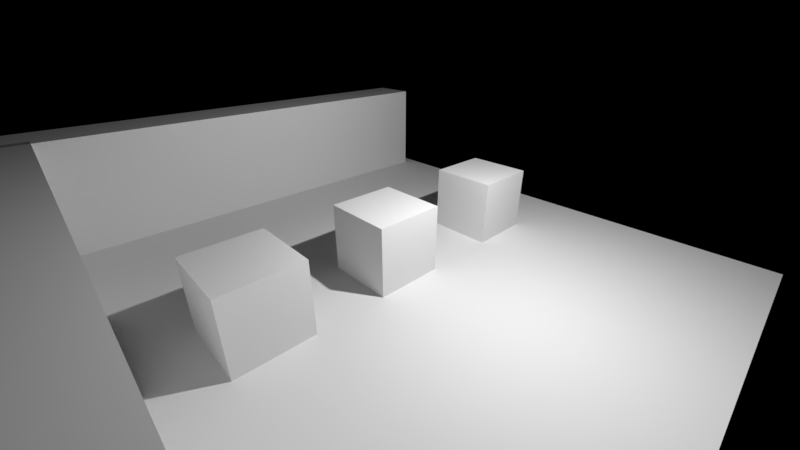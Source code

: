 # Source: dplus.blend  (saved by Blender 2.79.1; exported with 4.5.12 LTS)
import bpy
from mathutils import Matrix  # noqa: F401  (used for matrix-valued properties, if any)

bpy.ops.wm.read_factory_settings(use_empty=True)
scene = bpy.context.scene
scene.name = 'Scene'

# ---- collections
col_collection_1 = bpy.data.collections.new('Collection 1'); scene.collection.children.link(col_collection_1)

# ---- materials (node trees are filled in below, after node groups)
mat_material_001 = bpy.data.materials.new('Material.001')
mat_material_001.alpha_threshold = 0.0
mat_material_001.roughness = 0.5
mat_material_001.line_color = (0.0, 0.0, 0.0, 1.0)

# ---- material node trees
mat_material_001.use_nodes = True; mat_material_001.node_tree.nodes.clear()
_N = mat_material_001.node_tree.nodes; _L = mat_material_001.node_tree.links
n0 = _N.new('ShaderNodeOutputMaterial'); n0.name = 'Material Output'; n0.location = (300, 300)
n1 = _N.new('ShaderNodeBsdfDiffuse'); n1.name = 'Diffuse BSDF'; n1.location = (10, 300)
_L.new(n1.outputs[0], n0.inputs[0])
n0.is_active_output = True

# ---- world
world_world = bpy.data.worlds.new('World'); scene.world = world_world
world_world.use_nodes = True; world_world.node_tree.nodes.clear()
_N = world_world.node_tree.nodes; _L = world_world.node_tree.links
n0 = _N.new('ShaderNodeOutputWorld'); n0.name = 'World Output'; n0.location = (300, 300)
n1 = _N.new('ShaderNodeBackground'); n1.name = 'Background'; n1.location = (10, 300)
n1.inputs[0].default_value = (0.0, 0.0, 0.0, 1.0)
_L.new(n1.outputs[0], n0.inputs[0])
n0.is_active_output = True
world_world.color = (0.05088, 0.05088, 0.05088)
world_world.use_sun_shadow = False
world_world.sun_shadow_jitter_overblur = 0.0
world_world.cycles.sampling_method = 'MANUAL'

# ---- cameras
cam_camera = bpy.data.cameras.new('Camera')
cam_camera.clip_end = 200.0
cam_camera.lens = 16.0
cam_camera.sensor_width = 32.0
cam_camera.sensor_height = 18.0
cam_camera.ortho_scale = 7.314
cam_camera.dof.focus_distance = 0.0

# ---- lights
light_lamp = bpy.data.lights.new('Lamp', 'POINT')
light_lamp.transmission_factor = 0.0
light_lamp.cutoff_distance = 30.0
light_lamp.energy = 2000.0
light_lamp.shadow_buffer_clip_start = 1.001
light_lamp.shadow_soft_size = 0.1
light_lamp.shadow_maximum_resolution = 0.006
light_lamp.use_absolute_resolution = True

# ---- meshes
me_cube = bpy.data.meshes.new('Cube')
me_cube.from_pydata([(1.0, 1.0, -1.0), (1.0, -1.0, -1.0), (-1.0, -1.0, -1.0), (-1.0, 1.0, -1.0), (1.0, 1.0, 1.0), (1.0, -1.0, 1.0), (-1.0, -1.0, 1.0), (-1.0, 1.0, 1.0)], [], [(0, 1, 2, 3), (4, 7, 6, 5), (0, 4, 5, 1), (1, 5, 6, 2), (2, 6, 7, 3), (4, 0, 3, 7)])
me_cube.materials.append(mat_material_001)
me_cube.use_remesh_preserve_volume = False
me_cube.use_remesh_preserve_attributes = False
me_cube.use_mirror_vertex_groups = False
me_cube.update()
me_plane = bpy.data.meshes.new('Plane')
me_plane.from_pydata([(-1.0, -1.0, 0.0), (1.0, -1.0, 0.0), (-1.0, 1.0, 0.0), (1.0, 1.0, 0.0)], [], [(0, 1, 3, 2)])
me_plane.use_remesh_preserve_volume = False
me_plane.use_remesh_preserve_attributes = False
me_plane.use_mirror_vertex_groups = False
me_plane.update()

# ---- objects
ob_cube_004 = bpy.data.objects.new('Cube.004', me_cube)
ob_cube_003 = bpy.data.objects.new('Cube.003', me_cube)
ob_cube_002 = bpy.data.objects.new('Cube.002', me_cube)
ob_cube_001 = bpy.data.objects.new('Cube.001', me_cube)
ob_plane = bpy.data.objects.new('Plane', me_plane)
ob_cube = bpy.data.objects.new('Cube', me_cube)
ob_lamp = bpy.data.objects.new('Lamp', light_lamp)
ob_camera = bpy.data.objects.new('Camera', cam_camera)

# ---- transforms, parenting, visibility, modifiers, constraints
ob_cube_004.location = (0.0, 4.295, 0.0)
ob_cube_004.lock_rotations_4d = False
ob_cube_004.empty_display_type = 'ARROWS'
ob_cube_004.lineart.crease_threshold = 0.0
ob_cube_003.location = (0.0, -4.01, 0.0)
ob_cube_003.lock_rotations_4d = False
ob_cube_003.empty_display_type = 'ARROWS'
ob_cube_003.lineart.crease_threshold = 0.0
ob_cube_002.location = (0.2008, -7.314, 0.6333)
ob_cube_002.rotation_euler = (0.0, -0.0, 1.571)
ob_cube_002.scale = (0.853, 7.532, 1.883)
ob_cube_002.lock_rotations_4d = False
ob_cube_002.empty_display_type = 'ARROWS'
ob_cube_002.lineart.crease_threshold = 0.0
ob_cube_001.location = (-7.852, 0.0, 0.6333)
ob_cube_001.scale = (0.853, 7.532, 1.883)
ob_cube_001.lock_rotations_4d = False
ob_cube_001.empty_display_type = 'ARROWS'
ob_cube_001.lineart.crease_threshold = 0.0
ob_plane.location = (0.0, 0.0, -1.0)
ob_plane.scale = (8.0, 8.0, 8.0)
ob_plane.lineart.crease_threshold = 0.0
ob_cube.location = (0.0, 0.0, 0.0)
ob_cube.lock_rotations_4d = False
ob_cube.empty_display_type = 'ARROWS'
ob_cube.lineart.crease_threshold = 0.0
ob_lamp.location = (4.076, 1.005, 5.904)
ob_lamp.rotation_euler = (0.6503, 0.05522, 1.866)
ob_lamp.lock_rotations_4d = False
ob_lamp.empty_display_type = 'ARROWS'
ob_lamp.color = (0.0, 0.0, 0.0, 0.0)
ob_lamp.lineart.crease_threshold = 0.0
ob_camera.location = (7.481, -6.508, 5.344)
ob_camera.rotation_euler = (1.109, 0.0, 0.8149)
ob_camera.lock_rotations_4d = False
ob_camera.empty_display_type = 'ARROWS'
ob_camera.color = (0.0, 0.0, 0.0, 0.0)
ob_camera.display_type = 'WIRE'
ob_camera.lineart.crease_threshold = 0.0

# ---- collection membership
col_collection_1.objects.link(ob_cube_004)
col_collection_1.objects.link(ob_cube_003)
col_collection_1.objects.link(ob_cube_002)
col_collection_1.objects.link(ob_cube_001)
col_collection_1.objects.link(ob_plane)
col_collection_1.objects.link(ob_cube)
col_collection_1.objects.link(ob_lamp)
col_collection_1.objects.link(ob_camera)

# ---- scene / render settings (as saved in the file)
scene.camera = ob_camera
scene.frame_start = 1; scene.frame_end = 250; scene.frame_set(1)
scene.render.engine = 'CYCLES'
scene.render.resolution_percentage = 50
scene.render.fps = 60
scene.render.dither_intensity = 0.0
scene.cycles.use_denoising = False
scene.cycles.samples = 128
scene.cycles.sampling_pattern = 'TABULATED_SOBOL'
scene.cycles.use_adaptive_sampling = False
scene.cycles.use_light_tree = False
scene.view_settings.view_transform = 'Standard'
bpy.context.view_layer.update()
